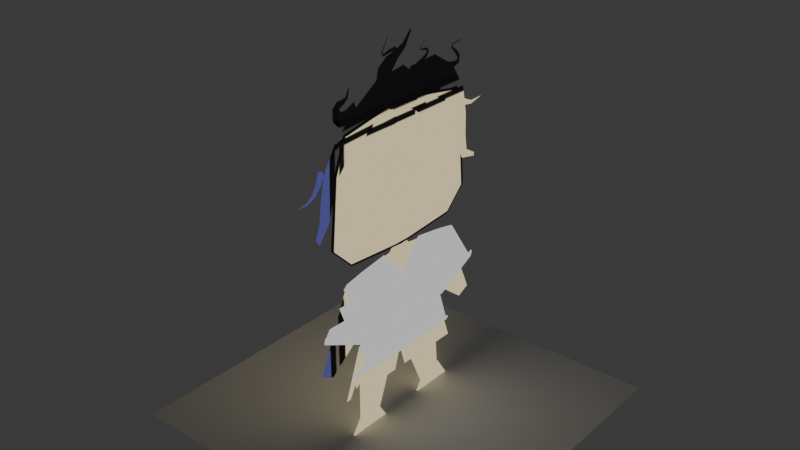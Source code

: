 # Source: 017_KuharuTestModelling_TextureAtlasUV.blend  (saved by Blender 5.0.118; exported with 4.5.12 LTS)
import bpy
from mathutils import Matrix  # noqa: F401  (used for matrix-valued properties, if any)

bpy.ops.wm.read_factory_settings(use_empty=True)
scene = bpy.context.scene
scene.name = 'Scene'

# ---- collections
col_mesh = bpy.data.collections.new('mesh'); scene.collection.children.link(col_mesh)
col_lights = bpy.data.collections.new('lights'); scene.collection.children.link(col_lights)
col_misc = bpy.data.collections.new('misc'); scene.collection.children.link(col_misc)

# ---- images (referenced by path relative to the original .blend; pixels are not part of the script)
import os
ASSET_DIR = os.environ.get("B2B_ASSET_DIR", "")  # directory of the original .blend (textures are referenced by path, not embedded)
HERE = os.path.dirname(os.path.abspath(__file__))  # packed textures are extracted next to this script under _unpacked/

def load_image(name, relpath, width, height, colorspace="sRGB"):
    """Load a texture the original file referenced (path relative to the .blend, or extracted next to this script)."""
    p = next((c for c in (os.path.join(HERE, relpath), os.path.join(ASSET_DIR, relpath)) if relpath and os.path.exists(c)), "")
    if p:
        img = bpy.data.images.load(p, check_existing=True)
        img.name = name
    else:  # same state as the original file: an image datablock whose file is absent (Cycles renders it pink)
        img = bpy.data.images.new(name, width, height)
        img.source = "FILE"
        img.filepath = "//" + (relpath or name)
    img.colorspace_settings.name = colorspace
    return img
img_kuharutextureatlas_png = load_image('KuharuTextureAtlas.png', '_unpacked/KuharuTextureAtlas.709ec79f.png', 1024, 1024, 'sRGB')

# ---- materials (node trees are filled in below, after node groups)
mat_material = bpy.data.materials.new('Material')

# ---- material node trees
mat_material.use_nodes = True; mat_material.node_tree.nodes.clear()
_N = mat_material.node_tree.nodes; _L = mat_material.node_tree.links
n0 = _N.new('ShaderNodeOutputMaterial'); n0.name = 'Material Output'; n0.location = (200, 100)
n1 = _N.new('ShaderNodeEmission'); n1.name = 'Emission'; n1.location = (-220, -80)
n2 = _N.new('ShaderNodeTexImage'); n2.name = 'Image Texture'; n2.location = (-620, 80)
n2.image = img_kuharutextureatlas_png
n3 = _N.new('ShaderNodeMixShader'); n3.name = 'Mix Shader'; n3.location = (0, 100)
n4 = _N.new('ShaderNodeBsdfTransparent'); n4.name = 'Transparent BSDF'; n4.location = (-220, 0)
_L.new(n3.outputs[0], n0.inputs[0])
_L.new(n2.outputs[0], n1.inputs[0])
_L.new(n1.outputs[0], n3.inputs[2])
_L.new(n2.outputs[1], n3.inputs[0])
_L.new(n4.outputs[0], n3.inputs[1])
n0.is_active_output = True

# ---- world
world_world = bpy.data.worlds.new('World'); scene.world = world_world
world_world.use_nodes = True; world_world.node_tree.nodes.clear()
_N = world_world.node_tree.nodes; _L = world_world.node_tree.links
n0 = _N.new('ShaderNodeOutputWorld'); n0.name = 'World Output'; n0.location = (300, 300)
n1 = _N.new('ShaderNodeBackground'); n1.name = 'Background'; n1.location = (10, 300)
n1.inputs[0].default_value = (0.05088, 0.05088, 0.05088, 1.0)
_L.new(n1.outputs[0], n0.inputs[0])
n0.is_active_output = True
world_world.color = (0.05088, 0.05088, 0.05088)
world_world.sun_shadow_jitter_overblur = 0.0

# ---- meshes
me_plane_001 = bpy.data.meshes.new('Plane.001')
me_plane_001.from_pydata([(0.01115, -0.428, 1.797), (0.01115, -0.3964, 1.068), (0.01115, 0.0, 1.871), (0.01115, 0.0, 1.038), (0.01115, -0.538, 1.206), (0.01115, -0.5031, 1.597), (0.01115, 0.0, 1.597), (0.01115, 0.0, 1.206), (0.01115, 0.428, 1.797), (0.01115, 0.3964, 1.068), (0.01115, 0.538, 1.206), (0.01115, 0.5031, 1.597)], [], [(4, 7, 6, 5), (4, 1, 3, 7), (0, 5, 6, 2), (10, 11, 6, 7), (10, 7, 3, 9), (8, 2, 6, 11)])
_uv = me_plane_001.uv_layers.new(name='UVMap')
_uv.uv.foreach_set('vector', [0.3669, 0.3795, 0.5332, 0.3795, 0.5332, 0.5386, 0.3669, 0.5386, 0.3669, 0.3795, 0.3669, 0.3014, 0.5332, 0.3014, 0.5332, 0.3795, 0.3669, 0.6342, 0.3669, 0.5386, 0.5332, 0.5386, 0.5332, 0.6342, 0.6996, 0.3795, 0.6996, 0.5386, 0.5332, 0.5386, 0.5332, 0.3795, 0.6996, 0.3795, 0.5332, 0.3795, 0.5332, 0.3014, 0.6996, 0.3014, 0.6996, 0.6342, 0.5332, 0.6342, 0.5332, 0.5386, 0.6996, 0.5386])
me_plane_001.materials.append(mat_material)
me_plane_001.use_mirror_y = True
me_plane_001.update()
me_plane_002 = bpy.data.meshes.new('Plane.002')
me_plane_002.from_pydata([(0.01751, -0.1443, 0.3013), (0.01751, -0.1771, -0.3457), (0.01751, 0.0, 0.1443), (0.01751, 0.0, -0.3457), (0.01751, -0.4379, 0.2522), (0.02268, -0.6216, -0.0169), (0.02269, -0.3441, -0.1531), (0.01751, -0.326, -0.1128), (0.01751, -0.3993, -0.337), (0.01751, -0.1443, -0.08362), (0.01751, 0.0, -0.08362), (0.01751, -0.3256, 0.2753), (0.01751, -0.5924, 0.02046), (0.01751, 0.1443, 0.3013), (0.01751, 0.1771, -0.3457), (0.01751, 0.4379, 0.2522), (0.02268, 0.6216, -0.0169), (0.02269, 0.3441, -0.1531), (0.01751, 0.326, -0.1128), (0.01751, 0.3993, -0.337), (0.01751, 0.1443, -0.08362), (0.01751, 0.3256, 0.2753), (0.01751, 0.5924, 0.02046), (0.01751, -0.3568, -0.207), (0.01751, -0.3039, -0.1916), (0.01751, -0.3239, -0.237), (0.01751, -0.2748, -0.2561), (0.01751, -0.3339, -0.2807), (0.01751, -0.3257, -0.3088), (0.01751, -0.4603, 0.2312), (0.01751, -0.5724, 0.04968), (0.01751, -0.4611, 0.04643), (0.01751, -0.4965, 0.1364), (0.01751, -0.4093, 0.1364), (0.0295, -0.6199, 0.0208), (0.0295, -0.3123, -0.1303), (0.0295, 0.6199, 0.0208), (0.0295, 0.3123, -0.1303), (0.01751, -0.1796, -0.3611), (0.01751, 0.0, -0.3611), (0.01751, -0.405, -0.3524), (0.01751, 0.1796, -0.3611), (0.01751, 0.405, -0.3524), (0.02619, -0.1809, -0.339), (0.02619, 0.0, -0.339), (0.02619, -0.408, -0.3301), (0.02619, 0.1809, -0.339), (0.02619, 0.408, -0.3301)], [], [(9, 1, 3, 10), (0, 9, 10, 2), (9, 24, 25, 26), (0, 11, 7, 9), (5, 6, 7, 12), (20, 10, 3, 14), (13, 2, 10, 20), (14, 19, 18, 20), (13, 20, 18, 21), (16, 22, 18, 17), (21, 18, 22, 15), (1, 9, 26), (7, 11, 33), (12, 7, 31, 30), (7, 23, 24, 9), (28, 8, 1), (26, 27, 28, 1), (31, 7, 33, 32), (4, 29, 33, 11), (16, 36, 37, 17), (6, 35, 34, 5), (1, 8, 40, 38), (14, 3, 39, 41), (19, 14, 41, 42), (3, 1, 38, 39), (41, 46, 44, 39), (39, 44, 43, 38), (42, 47, 46, 41), (38, 43, 45, 40)])
_uv = me_plane_002.uv_layers.new(name='UVMap')
_uv.uv.foreach_set('vector', [0.1694, 0.7113, 0.1638, 0.6664, 0.1941, 0.6664, 0.1941, 0.7113, 0.1694, 0.7773, 0.1694, 0.7113, 0.1941, 0.7113, 0.1941, 0.7504, 0.1694, 0.7113, 0.142, 0.6928, 0.1386, 0.685, 0.147, 0.6818, 0.1694, 0.7773, 0.1383, 0.7729, 0.1382, 0.7063, 0.1694, 0.7113, 0.08755, 0.7228, 0.1351, 0.6994, 0.1382, 0.7063, 0.09256, 0.7292, 0.2189, 0.7113, 0.1941, 0.7113, 0.1941, 0.6664, 0.2245, 0.6664, 0.2189, 0.7773, 0.1941, 0.7504, 0.1941, 0.7113, 0.2189, 0.7113, 0.2245, 0.6664, 0.2626, 0.6679, 0.25, 0.7063, 0.2189, 0.7113, 0.2189, 0.7773, 0.2189, 0.7113, 0.25, 0.7063, 0.25, 0.7729, 0.3007, 0.7228, 0.2957, 0.7292, 0.25, 0.7063, 0.2532, 0.6994, 0.25, 0.7729, 0.25, 0.7063, 0.2957, 0.7292, 0.2692, 0.7689, 0.1638, 0.6664, 0.1694, 0.7113, 0.147, 0.6818, 0.1382, 0.7063, 0.1383, 0.7729, 0.124, 0.7491, 0.09256, 0.7292, 0.1382, 0.7063, 0.1151, 0.7336, 0.09598, 0.7342, 0.1382, 0.7063, 0.133, 0.6902, 0.142, 0.6928, 0.1694, 0.7113, 0.1383, 0.6727, 0.1257, 0.6679, 0.1638, 0.6664, 0.147, 0.6818, 0.1369, 0.6776, 0.1383, 0.6727, 0.1638, 0.6664, 0.1151, 0.7336, 0.1382, 0.7063, 0.124, 0.7491, 0.109, 0.7491, 0.1191, 0.7689, 0.1152, 0.7653, 0.124, 0.7491, 0.1383, 0.7729, 0.3007, 0.7228, 0.3004, 0.7292, 0.2477, 0.7033, 0.2532, 0.6994, 0.1351, 0.6994, 0.1406, 0.7033, 0.08784, 0.7292, 0.08755, 0.7228, 0.1638, 0.6664, 0.1257, 0.6679, 0.1247, 0.6653, 0.1633, 0.6637, 0.2245, 0.6664, 0.1941, 0.6664, 0.1941, 0.6637, 0.2249, 0.6637, 0.2626, 0.6679, 0.2245, 0.6664, 0.2249, 0.6637, 0.2636, 0.6653, 0.1941, 0.6664, 0.1638, 0.6664, 0.1633, 0.6637, 0.1941, 0.6637, 0.2249, 0.6637, 0.2252, 0.6675, 0.1941, 0.6675, 0.1941, 0.6637, 0.1941, 0.6637, 0.1941, 0.6675, 0.1631, 0.6675, 0.1633, 0.6637, 0.2636, 0.6653, 0.2641, 0.6691, 0.2252, 0.6675, 0.2249, 0.6637, 0.1633, 0.6637, 0.1631, 0.6675, 0.1242, 0.6691, 0.1247, 0.6653])
me_plane_002.materials.append(mat_material)
me_plane_002.use_mirror_y = True
me_plane_002.update()
me_plane_003 = bpy.data.meshes.new('Plane.003')
me_plane_003.from_pydata([(0.8972, -1.694, -4.768e-07), (2.404, -2.234, -2.794e-07), (0.8972, 1.694, -2.608e-07), (2.404, 2.234, 0.0), (0.8972, 0.0, -3.688e-07), (2.404, -0.2106, -1.527e-07), (1.712, -1.983, -3.651e-07), (1.712, 1.983, -1.192e-07), (1.712, 0.0, -2.421e-07), (2.404, 0.2106, -1.192e-07), (2.404, -2.086, -2.719e-07), (2.404, -1.332, -2.198e-07), (2.016, -1.891, -3.129e-07), (2.183, -1.834, -2.831e-07), (2.004, -1.628, -2.98e-07), (2.187, -1.538, -2.682e-07), (2.029, -1.405, -2.868e-07)], [], [(8, 9, 3, 7), (6, 14, 16), (0, 6, 8, 4), (4, 8, 7, 2), (1, 10, 12), (6, 1, 12), (12, 13, 14), (5, 8, 16), (8, 6, 16), (16, 11, 5), (14, 15, 16), (6, 12, 14)])
_uv = me_plane_003.uv_layers.new(name='UVMap')
_uv.uv.foreach_set('vector', [0.448, 0.3937, 0.4552, 0.3699, 0.5246, 0.3699, 0.516, 0.3937, 0.38, 0.3937, 0.3922, 0.3836, 0.3998, 0.3828, 0.3899, 0.4216, 0.38, 0.3937, 0.448, 0.3937, 0.448, 0.4216, 0.448, 0.4216, 0.448, 0.3937, 0.516, 0.3937, 0.5061, 0.4216, 0.3714, 0.3699, 0.3764, 0.3699, 0.3831, 0.3832, 0.38, 0.3937, 0.3714, 0.3699, 0.3831, 0.3832, 0.3831, 0.3832, 0.3851, 0.3775, 0.3922, 0.3836, 0.4408, 0.3699, 0.448, 0.3937, 0.3998, 0.3828, 0.448, 0.3937, 0.38, 0.3937, 0.3998, 0.3828, 0.3998, 0.3828, 0.4023, 0.3699, 0.4408, 0.3699, 0.3922, 0.3836, 0.3952, 0.3774, 0.3998, 0.3828, 0.38, 0.3937, 0.3831, 0.3832, 0.3922, 0.3836])
me_plane_003.materials.append(mat_material)
me_plane_003.update()
me_plane_006 = bpy.data.meshes.new('Plane.006')
me_plane_006.from_pydata([(2.887e-08, -0.4163, 0.9652), (3.912e-08, -0.2016, 0.7251), (1.863e-09, -0.6235, 0.497), (0.0, -0.5463, 0.459), (3.912e-08, -0.3, 0.9813), (1.211e-08, -0.07854, 1.007), (0.0, -0.3259, 0.4397), (0.0, -0.08532, 0.4397), (0.0, 0.0, 0.4397), (1.863e-09, 0.0, 1.007), (0.0, 0.08532, 0.4397), (0.0, 0.3259, 0.4397), (1.211e-08, 0.07854, 1.007), (3.912e-08, 0.3, 0.9813), (1.211e-08, 0.04674, 1.042), (3.725e-09, 0.0, 1.042), (1.211e-08, 0.04674, 1.068), (2.794e-09, 0.0, 1.068), (1.211e-08, -0.04674, 1.068), (1.211e-08, -0.04674, 1.042), (-0.01041, -0.3211, 0.5197), (-0.01041, -0.01482, 0.4576), (0.005886, -0.3406, -0.0001112), (0.005886, -0.2096, -0.0001112), (-0.01041, 0.3211, 0.5197), (-0.01041, 0.01482, 0.4576), (0.005886, 0.3406, -0.0001112), (0.005886, 0.2096, -0.0001112), (2.887e-08, 0.4163, 0.9652), (3.912e-08, 0.2016, 0.7251), (1.863e-09, 0.6235, 0.497), (0.0, 0.5463, 0.459)], [], [(0, 2, 3, 1), (4, 6, 7, 5), (5, 7, 8, 9), (12, 9, 8, 10), (13, 12, 10, 11), (12, 14, 15, 9), (14, 16, 17, 15), (19, 15, 17, 18), (5, 9, 15, 19), (20, 22, 23, 21), (24, 25, 27, 26), (28, 29, 31, 30)])
_uv = me_plane_006.uv_layers.new(name='UVMap')
_uv.uv.foreach_set('vector', [0.3766, 0.4938, 0.341, 0.4135, 0.3543, 0.407, 0.4134, 0.4527, 0.3965, 0.4966, 0.3921, 0.4037, 0.4333, 0.4037, 0.4345, 0.501, 0.4345, 0.501, 0.4333, 0.4037, 0.448, 0.4037, 0.448, 0.501, 0.4614, 0.501, 0.448, 0.501, 0.448, 0.4037, 0.4626, 0.4037, 0.4994, 0.4966, 0.4614, 0.501, 0.4626, 0.4037, 0.5039, 0.4037, 0.4614, 0.501, 0.456, 0.507, 0.448, 0.507, 0.448, 0.501, 0.456, 0.507, 0.456, 0.5115, 0.448, 0.5115, 0.448, 0.507, 0.44, 0.507, 0.448, 0.507, 0.448, 0.5115, 0.44, 0.5115, 0.4345, 0.501, 0.448, 0.501, 0.448, 0.507, 0.44, 0.507, 0.3929, 0.4174, 0.3896, 0.3283, 0.412, 0.3283, 0.4454, 0.4068, 0.503, 0.4174, 0.4505, 0.4068, 0.4839, 0.3283, 0.5064, 0.3283, 0.5194, 0.4938, 0.4825, 0.4527, 0.5417, 0.407, 0.5549, 0.4135])
me_plane_006.materials.append(mat_material)
me_plane_006.use_mirror_y = True
me_plane_006.update()
me_plane_007 = bpy.data.meshes.new('Plane.007')
me_plane_007.from_pydata([(0.01483, -0.4073, 0.0001227), (0.01483, -0.1429, 0.0001228), (0.01483, -0.3343, 0.112), (0.01483, -0.2159, 0.112), (0.01483, 0.4073, 0.0001227), (0.01483, 0.1429, 0.0001228), (0.01483, 0.3343, 0.112), (0.01483, 0.2159, 0.112)], [], [(3, 2, 0, 1), (7, 5, 4, 6)])
_uv = me_plane_007.uv_layers.new(name='UVMap')
_uv.uv.foreach_set('vector', [0.4109, 0.3475, 0.3907, 0.3475, 0.3781, 0.3283, 0.4235, 0.3283, 0.485, 0.3475, 0.4725, 0.3283, 0.5178, 0.3283, 0.5053, 0.3475])
me_plane_007.materials.append(mat_material)
me_plane_007.use_mirror_y = True
me_plane_007.update()
me_plane_008 = bpy.data.meshes.new('Plane.008')
me_plane_008.from_pydata([(0.02652, -0.3219, 1.611), (0.02652, -0.2296, 1.611), (0.02652, -0.3219, 1.421), (0.02652, -0.3219, 1.232), (0.02652, -0.2296, 1.421), (0.02652, -0.1373, 1.421), (0.02652, -0.2296, 1.232), (0.02652, -0.1373, 1.232), (0.02652, -0.1373, 1.611), (0.02652, 0.3219, 1.611), (0.02652, 0.2296, 1.611), (0.02652, 0.3219, 1.421), (0.02652, 0.3219, 1.232), (0.02652, 0.2296, 1.421), (0.02652, 0.1373, 1.421), (0.02652, 0.2296, 1.232), (0.02652, 0.1373, 1.232), (0.02652, 0.1373, 1.611)], [], [(0, 2, 4, 1), (2, 3, 6, 4), (1, 4, 5, 8), (4, 6, 7, 5), (9, 10, 13, 11), (11, 13, 15, 12), (10, 17, 14, 13), (13, 14, 16, 15)])
_uv = me_plane_008.uv_layers.new(name='UVMap')
_uv.uv.foreach_set('vector', [0.3928, 0.6045, 0.3928, 0.5721, 0.4086, 0.5721, 0.4086, 0.6045, 0.3928, 0.5721, 0.3928, 0.5396, 0.4086, 0.5396, 0.4086, 0.5721, 0.4086, 0.6045, 0.4086, 0.5721, 0.4244, 0.5721, 0.4244, 0.6045, 0.4086, 0.5721, 0.4086, 0.5396, 0.4244, 0.5396, 0.4244, 0.5721, 0.5032, 0.6045, 0.4873, 0.6045, 0.4873, 0.5721, 0.5032, 0.5721, 0.5032, 0.5721, 0.4873, 0.5721, 0.4873, 0.5396, 0.5032, 0.5396, 0.4873, 0.6045, 0.4715, 0.6045, 0.4715, 0.5721, 0.4873, 0.5721, 0.4873, 0.5721, 0.4715, 0.5721, 0.4715, 0.5396, 0.4873, 0.5396])
me_plane_008.materials.append(mat_material)
me_plane_008.update()
me_plane_013 = bpy.data.meshes.new('Plane.013')
me_plane_013.from_pydata([(-1.0, -1.0, 0.0), (1.0, -1.0, 0.0), (-1.0, 1.0, 0.0), (1.0, 1.0, 0.0)], [], [(0, 1, 3, 2)])
_uv = me_plane_013.uv_layers.new(name='UVMap')
_uv.uv.foreach_set('vector', [0.0, 0.0, 1.0, 0.0, 1.0, 1.0, 0.0, 1.0])
me_plane_013.update()
me_plane_014 = bpy.data.meshes.new('Plane.014')
me_plane_014.from_pydata([(0.0241, -0.101, -0.0009348), (0.0241, 0.06971, -0.4711), (0.0241, 0.101, -0.0007893), (0.0241, 0.1154, -0.452), (-0.009914, -0.08075, 0.09573), (-0.009914, 0.08744, 0.08312), (0.0241, -0.06443, -0.168), (0.0241, -0.006916, -0.3256), (0.0241, 0.08995, -0.2994), (0.0241, 0.08539, -0.1481), (0.02946, -0.2729, -0.09227), (0.01842, -0.2729, -0.5062), (0.02941, -0.05856, -0.1075), (0.01842, -0.2427, -0.513), (0.0219, 0.2826, 0.0135), (0.0219, 0.4278, -0.3614), (0.0219, 0.07244, -0.06991), (0.0219, 0.3954, -0.3661), (-0.002317, -0.2181, -0.02711), (-0.002317, -0.07302, -0.0375), (0.02394, -0.3315, -0.2804), (0.02392, -0.2093, -0.2914), (0.006907, 0.1719, 0.08146), (0.006907, 0.06384, 0.03856), (0.0219, 0.3875, -0.1227), (0.0219, 0.2525, -0.1784), (-0.01244, -0.08647, -0.1617), (-0.01244, 0.2262, 0.02735), (-0.01179, -0.07717, -0.1389), (-0.00551, 0.001159, 0.1635), (-0.00665, -0.1368, -0.1292), (0.007062, -0.2166, 0.1174), (0.003209, -0.2655, -0.1718), (0.01748, -0.3803, -0.0005356), (0.01178, -0.3951, -0.2429), (0.0242, -0.5114, -0.143), (0.01477, -0.4568, -0.3232), (0.02612, -0.5772, -0.2802), (0.01561, -0.4859, -0.4338), (0.02474, -0.5875, -0.421), (0.01533, -0.5108, -0.5554), (0.02228, -0.5853, -0.5357), (0.01558, -0.5688, -0.6504), (0.02039, -0.6047, -0.6132), (0.007845, -0.09386, -0.01867), (0.007845, 0.1861, -0.1087), (0.007845, 0.04593, 0.1531), (0.007845, 0.1959, -0.05885), (0.007845, 0.2348, 0.1877), (0.007845, 0.2232, -0.03722), (0.007845, 0.3983, 0.1113), (0.007845, 0.2941, -0.04845), (0.007845, 0.5134, -0.02999), (0.007845, 0.3835, -0.1168), (0.007845, 0.5601, -0.1785), (0.007845, 0.4442, -0.219), (0.007845, 0.5785, -0.3099), (0.007845, 0.4955, -0.3423), (0.007845, 0.602, -0.3968), (0.007845, 0.568, -0.4407), (0.007845, 0.676, -0.4295), (0.007845, 0.6805, -0.451), (0.0047, 0.03255, 0.1102), (0.003183, 0.07042, -0.06566), (0.01136, -0.0465, 0.09718), (0.01511, -0.0744, -0.05915), (0.01527, -0.1015, 0.1077), (0.02246, -0.1827, -0.003374), (0.01695, -0.1309, 0.1243), (0.02498, -0.241, 0.08639), (0.01758, -0.1414, 0.1416), (0.02185, -0.2275, 0.1829), (0.01468, -0.123, 0.1659), (0.01442, -0.1631, 0.2294), (0.007151, -0.06621, 0.202), (0.006573, -0.09194, 0.2501), (0.0008365, -0.002793, 0.2547), (0.001179, -0.02726, 0.2783), (0.001303, 0.03315, 0.3367), (0.001392, 0.02011, 0.3399), (-0.01721, -0.3438, 0.02726), (-0.01721, -0.29, -0.0603), (-0.01721, -0.3921, -0.0006658), (-0.01721, -0.3726, -0.08926), (-0.01721, -0.4213, -0.008219), (-0.01721, -0.4428, -0.08387), (-0.01721, -0.4351, -0.007257), (-0.01721, -0.4898, -0.04523), (-0.01721, -0.4434, 0.002076), (-0.01721, -0.4967, 0.01387), (-0.01721, -0.4414, 0.01175), (-0.01721, -0.4661, 0.04673), (-0.01721, -0.4173, 0.02491), (-0.01721, -0.4306, 0.05304), (-0.01721, -0.3888, 0.05089), (-0.01721, -0.4048, 0.06177), (-0.01721, -0.3845, 0.1008), (-0.01721, -0.3922, 0.1001), (-0.01721, -0.1546, 0.1187), (-0.01721, -0.1268, 0.08521), (-0.01721, -0.0991, 0.1669), (-0.01721, -0.07059, 0.1411), (-0.01721, -0.06571, 0.2062), (-0.01721, -0.03559, 0.192), (-0.01721, -0.05592, 0.2281), (-0.01721, -0.02928, 0.2374), (-0.01721, -0.0678, 0.2392), (-0.01721, -0.06248, 0.2617), (-0.01721, -0.1034, 0.2334), (-0.01721, -0.1084, 0.2509), (-0.01721, -0.1466, 0.2206), (-0.01721, -0.1441, 0.2335), (-0.01721, -0.1636, 0.2393), (-0.01721, -0.1556, 0.2409), (-0.01721, -0.1263, 0.3173), (-0.01721, -0.1234, 0.3157), (-0.01721, 0.3188, 0.1391), (-0.01721, 0.3074, 0.09707), (-0.01721, 0.3901, 0.1214), (-0.01721, 0.3855, 0.08327), (-0.01721, 0.4415, 0.1168), (-0.01721, 0.4472, 0.08395), (-0.01721, 0.465, 0.1214), (-0.01721, 0.488, 0.1049), (-0.01721, 0.4672, 0.1374), (-0.01721, 0.4887, 0.146), (-0.01721, 0.4421, 0.1632), (-0.01721, 0.4534, 0.1774), (-0.01721, 0.4067, 0.1911), (-0.01721, 0.4187, 0.1966), (-0.01721, 0.4122, 0.2159), (-0.01721, 0.4182, 0.2102), (-0.01721, 0.4975, 0.2302), (-0.01721, 0.4978, 0.227), (-0.01721, 0.1226, 0.1561), (-0.01721, 0.1323, 0.1318), (-0.01721, 0.1633, 0.1735), (-0.01721, 0.1749, 0.1534), (-0.01721, 0.1897, 0.1899), (-0.01721, 0.2043, 0.1761), (-0.01721, 0.1993, 0.2006), (-0.01721, 0.2163, 0.201), (-0.01721, 0.1946, 0.2091), (-0.01721, 0.2018, 0.221), (-0.01721, 0.1731, 0.2124), (-0.01721, 0.1735, 0.2233), (-0.01721, 0.146, 0.213), (-0.01721, 0.1498, 0.2199), (-0.01721, 0.1397, 0.2269), (-0.01721, 0.1446, 0.2263), (-0.01721, 0.1755, 0.2647), (-0.01721, 0.1768, 0.2632), (-0.01721, 0.7209, -0.118), (-0.01721, 0.72, -0.116), (-0.01721, 0.6369, -0.1485), (-0.01721, 0.6362, -0.1283), (-0.01721, 0.5573, -0.1434), (-0.01721, 0.5715, -0.1079), (-0.01721, 0.4794, -0.1027), (-0.01721, 0.5158, -0.05983), (-0.01721, 0.4008, -0.03147), (-0.01721, 0.4584, 0.01548), (-0.01721, -0.6969, -0.4393), (-0.01721, -0.6969, -0.4409), (-0.01721, -0.6401, -0.4222), (-0.01721, -0.6345, -0.4352), (-0.01721, -0.6052, -0.3899), (-0.01721, -0.5856, -0.4082), (-0.01721, -0.5842, -0.3429), (-0.01721, -0.5483, -0.3592), (-0.01721, -0.5703, -0.278), (-0.01721, -0.5197, -0.2906)], [], [(7, 1, 3, 8), (0, 2, 5, 4), (0, 6, 9, 2), (6, 7, 8, 9), (20, 11, 13, 21), (24, 25, 17, 15), (10, 12, 19, 18), (10, 20, 21, 12), (16, 14, 22, 23), (14, 16, 25, 24), (27, 29, 28, 26), (29, 31, 30, 28), (31, 33, 32, 30), (33, 35, 34, 32), (35, 37, 36, 34), (37, 39, 38, 36), (39, 41, 40, 38), (41, 43, 42, 40), (45, 47, 46, 44), (47, 49, 48, 46), (49, 51, 50, 48), (51, 53, 52, 50), (53, 55, 54, 52), (55, 57, 56, 54), (57, 59, 58, 56), (59, 61, 60, 58), (63, 65, 64, 62), (65, 67, 66, 64), (67, 69, 68, 66), (69, 71, 70, 68), (71, 73, 72, 70), (73, 75, 74, 72), (75, 77, 76, 74), (77, 79, 78, 76), (81, 83, 82, 80), (83, 85, 84, 82), (85, 87, 86, 84), (87, 89, 88, 86), (89, 91, 90, 88), (91, 93, 92, 90), (93, 95, 94, 92), (95, 97, 96, 94), (99, 101, 100, 98), (101, 103, 102, 100), (103, 105, 104, 102), (105, 107, 106, 104), (107, 109, 108, 106), (109, 111, 110, 108), (111, 113, 112, 110), (113, 115, 114, 112), (117, 119, 118, 116), (119, 121, 120, 118), (121, 123, 122, 120), (123, 125, 124, 122), (125, 127, 126, 124), (127, 129, 128, 126), (129, 131, 130, 128), (131, 133, 132, 130), (135, 137, 136, 134), (137, 139, 138, 136), (139, 141, 140, 138), (141, 143, 142, 140), (143, 145, 144, 142), (145, 147, 146, 144), (147, 149, 148, 146), (149, 151, 150, 148), (153, 155, 154, 152), (155, 157, 156, 154), (157, 159, 158, 156), (159, 161, 160, 158), (163, 165, 164, 162), (165, 167, 166, 164), (167, 169, 168, 166), (169, 171, 170, 168)])
me_plane_014.polygons.foreach_set('use_smooth', [0, 0, 0, 0, 0, 0, 0, 0, 0, 0, 1, 1, 1, 1, 1, 1, 1, 1, 1, 1, 1, 1, 1, 1, 1, 1, 1, 1, 1, 1, 1, 1, 1, 1, 1, 1, 1, 1, 1, 1, 1, 1, 1, 1, 1, 1, 1, 1, 1, 1, 1, 1, 1, 1, 1, 1, 1, 1, 1, 1, 1, 1, 1, 1, 1, 1, 1, 1, 1, 1, 1, 1, 1, 1])
_uv = me_plane_014.uv_layers.new(name='UVMap')
_uv.uv.foreach_set('vector', [0.4403, 0.5938, 0.4505, 0.5675, 0.4586, 0.5698, 0.4573, 0.5963, 0.4308, 0.651, 0.4652, 0.647, 0.4645, 0.6615, 0.4361, 0.667, 0.4308, 0.651, 0.4337, 0.6218, 0.4596, 0.6222, 0.4652, 0.647, 0.4337, 0.6218, 0.4403, 0.5938, 0.4573, 0.5963, 0.4596, 0.6222, 0.3859, 0.6079, 0.3914, 0.5683, 0.3964, 0.5666, 0.4065, 0.6036, 0.5115, 0.6205, 0.4874, 0.6137, 0.508, 0.5789, 0.5136, 0.579, 0.3997, 0.6388, 0.4359, 0.632, 0.4348, 0.6442, 0.4103, 0.6488, 0.3997, 0.6388, 0.3859, 0.6079, 0.4065, 0.6036, 0.4359, 0.632, 0.4589, 0.6358, 0.4964, 0.6458, 0.4789, 0.6596, 0.4596, 0.6544, 0.4964, 0.6458, 0.4589, 0.6358, 0.4874, 0.6137, 0.5115, 0.6205, 0.487, 0.6493, 0.4514, 0.6769, 0.4321, 0.627, 0.43, 0.6233, 0.4514, 0.6769, 0.4134, 0.6734, 0.4221, 0.6298, 0.4321, 0.627, 0.4134, 0.6734, 0.3832, 0.6566, 0.3993, 0.6251, 0.4221, 0.6298, 0.3832, 0.6566, 0.358, 0.6349, 0.3758, 0.6156, 0.3993, 0.6251, 0.358, 0.6349, 0.3441, 0.6129, 0.3637, 0.6031, 0.3758, 0.6156, 0.3441, 0.6129, 0.3395, 0.5891, 0.3566, 0.5849, 0.3637, 0.6031, 0.3395, 0.5891, 0.3376, 0.5695, 0.3499, 0.5647, 0.3566, 0.5849, 0.3376, 0.5695, 0.3328, 0.5567, 0.3381, 0.5496, 0.3499, 0.5647, 0.4775, 0.6269, 0.4802, 0.6352, 0.4588, 0.6743, 0.4316, 0.6478, 0.4802, 0.6352, 0.4852, 0.6383, 0.4917, 0.6764, 0.4588, 0.6743, 0.4852, 0.6383, 0.4971, 0.635, 0.518, 0.6601, 0.4917, 0.6764, 0.4971, 0.635, 0.511, 0.6216, 0.5348, 0.6338, 0.518, 0.6601, 0.511, 0.6216, 0.5193, 0.603, 0.5398, 0.6076, 0.5348, 0.6338, 0.5193, 0.603, 0.5256, 0.5809, 0.5403, 0.5848, 0.5398, 0.6076, 0.5256, 0.5809, 0.5359, 0.5627, 0.5426, 0.5695, 0.5403, 0.5848, 0.5359, 0.5627, 0.5549, 0.5587, 0.5546, 0.5625, 0.5426, 0.5695, 0.4587, 0.6365, 0.4341, 0.6405, 0.442, 0.6666, 0.4557, 0.6672, 0.4341, 0.6405, 0.4168, 0.6522, 0.4328, 0.6695, 0.442, 0.6666, 0.4168, 0.6522, 0.4087, 0.6686, 0.4282, 0.6729, 0.4328, 0.6695, 0.4087, 0.6686, 0.4129, 0.6848, 0.4267, 0.676, 0.4282, 0.6729, 0.4129, 0.6848, 0.4248, 0.6914, 0.4303, 0.6798, 0.4267, 0.676, 0.4248, 0.6914, 0.4373, 0.6935, 0.4407, 0.6848, 0.4303, 0.6798, 0.4373, 0.6935, 0.4489, 0.697, 0.4526, 0.6925, 0.4407, 0.6848, 0.4489, 0.697, 0.4582, 0.7066, 0.4603, 0.7058, 0.4526, 0.6925, 0.3974, 0.6446, 0.3827, 0.6413, 0.3812, 0.6568, 0.39, 0.6606, 0.3827, 0.6413, 0.3709, 0.6436, 0.3761, 0.6561, 0.3812, 0.6568, 0.3709, 0.6436, 0.3636, 0.6511, 0.3737, 0.6565, 0.3761, 0.6561, 0.3636, 0.6511, 0.3636, 0.6613, 0.3725, 0.6583, 0.3737, 0.6565, 0.3636, 0.6613, 0.3695, 0.6663, 0.373, 0.6599, 0.3725, 0.6583, 0.3695, 0.6663, 0.3757, 0.6667, 0.3774, 0.6616, 0.373, 0.6599, 0.3757, 0.6667, 0.3802, 0.6677, 0.3828, 0.6655, 0.3774, 0.6616, 0.3802, 0.6677, 0.3832, 0.674, 0.3845, 0.6739, 0.3828, 0.6655, 0.4281, 0.6661, 0.4388, 0.6745, 0.4344, 0.6795, 0.424, 0.6724, 0.4388, 0.6745, 0.4457, 0.6825, 0.4409, 0.6855, 0.4344, 0.6795, 0.4457, 0.6825, 0.4477, 0.6901, 0.443, 0.6891, 0.4409, 0.6855, 0.4477, 0.6901, 0.4425, 0.6949, 0.4412, 0.6912, 0.443, 0.6891, 0.4425, 0.6949, 0.4345, 0.694, 0.435, 0.6909, 0.4412, 0.6912, 0.4345, 0.694, 0.4281, 0.6917, 0.4274, 0.6896, 0.435, 0.6909, 0.4281, 0.6917, 0.4263, 0.6932, 0.4249, 0.6931, 0.4274, 0.6896, 0.4263, 0.6932, 0.4332, 0.7053, 0.4328, 0.7057, 0.4249, 0.6931, 0.5023, 0.6595, 0.5153, 0.6556, 0.5168, 0.662, 0.505, 0.6664, 0.5153, 0.6556, 0.5258, 0.6545, 0.5255, 0.6602, 0.5168, 0.662, 0.5258, 0.6545, 0.5332, 0.6573, 0.5296, 0.6605, 0.5255, 0.6602, 0.5332, 0.6573, 0.5341, 0.6642, 0.5303, 0.6632, 0.5296, 0.6605, 0.5341, 0.6642, 0.5287, 0.6703, 0.5265, 0.6681, 0.5303, 0.6632, 0.5287, 0.6703, 0.5232, 0.6742, 0.521, 0.6736, 0.5265, 0.6681, 0.5232, 0.6742, 0.5234, 0.6766, 0.5225, 0.6777, 0.521, 0.6736, 0.5234, 0.6766, 0.5373, 0.6779, 0.5373, 0.6784, 0.5225, 0.6777, 0.4731, 0.6689, 0.4808, 0.6718, 0.4792, 0.6754, 0.472, 0.6733, 0.4808, 0.6718, 0.4863, 0.675, 0.4841, 0.6777, 0.4792, 0.6754, 0.4863, 0.675, 0.4888, 0.679, 0.4859, 0.6793, 0.4841, 0.6777, 0.4888, 0.679, 0.4867, 0.6827, 0.4853, 0.6808, 0.4859, 0.6793, 0.4867, 0.6827, 0.482, 0.6837, 0.4817, 0.6818, 0.4853, 0.6808, 0.482, 0.6837, 0.4779, 0.6836, 0.4771, 0.6825, 0.4817, 0.6818, 0.4779, 0.6836, 0.4771, 0.6848, 0.4763, 0.685, 0.4771, 0.6825, 0.4771, 0.6848, 0.4833, 0.6904, 0.4831, 0.6907, 0.4763, 0.685, 0.5683, 0.615, 0.5538, 0.6146, 0.5535, 0.6111, 0.5684, 0.6147, 0.5538, 0.6146, 0.5432, 0.6194, 0.54, 0.6136, 0.5535, 0.6111, 0.5432, 0.6194, 0.5346, 0.6286, 0.5276, 0.6221, 0.54, 0.6136, 0.5346, 0.6286, 0.5264, 0.6426, 0.5156, 0.6358, 0.5276, 0.6221, 0.3205, 0.5879, 0.3312, 0.5876, 0.3305, 0.5899, 0.3205, 0.5881, 0.3312, 0.5876, 0.3401, 0.5912, 0.3371, 0.5947, 0.3305, 0.5899, 0.3401, 0.5912, 0.3474, 0.5988, 0.3416, 0.6023, 0.3371, 0.5947, 0.3474, 0.5988, 0.3537, 0.6099, 0.3453, 0.6131, 0.3416, 0.6023])
me_plane_014.materials.append(mat_material)
me_plane_014.update()

# ---- curves / text
cu_b_ziercurve_002 = bpy.data.curves.new('BézierCurve.002', 'CURVE')
cu_b_ziercurve_002.dimensions = '3D'
cu_b_ziercurve_002.use_path = True
cu_b_ziercurve_002.extrude = 0.12
cu_b_ziercurve_002.resolution_u = 4
cu_b_ziercurve_002.fill_mode = 'FULL'

# ---- objects
ob_plane_001 = bpy.data.objects.new('Plane.001', me_plane_001)
ob_plane_002 = bpy.data.objects.new('Plane.002', me_plane_002)
ob_plane_003 = bpy.data.objects.new('Plane.003', me_plane_003)
ob_plane_006 = bpy.data.objects.new('Plane.006', me_plane_006)
ob_plane_007 = bpy.data.objects.new('Plane.007', me_plane_007)
ob_plane_008 = bpy.data.objects.new('Plane.008', me_plane_008)
ob_plane = bpy.data.objects.new('Plane', me_plane_013)
ob_plane_004 = bpy.data.objects.new('Plane.004', me_plane_014)
ob_b_ziercurve_002 = bpy.data.objects.new('BézierCurve.002', cu_b_ziercurve_002)

# ---- transforms, parenting, visibility, modifiers, constraints
ob_plane_001.location = (0.0, 0.0, 0.0)
ob_plane_001.use_mesh_mirror_y = True
_m = ob_plane_001.modifiers.new('Solidify', 'SOLIDIFY')
_m.thickness = 0.008
ob_plane_002.location = (1.49e-09, 2.98e-08, 0.7235)
ob_plane_002.use_mesh_mirror_y = True
_m = ob_plane_002.modifiers.new('Solidify', 'SOLIDIFY')
_m.thickness = 0.008
ob_plane_003.location = (1.49e-09, 2.98e-08, 0.7235)
ob_plane_003.rotation_euler = (-1.344e-07, 1.571, 0.0)
ob_plane_003.scale = (0.2, 0.2, 0.2)
_m = ob_plane_003.modifiers.new('Solidify', 'SOLIDIFY')
_m.thickness = 0.008
ob_plane_006.location = (0.0, 0.0, 0.0)
ob_plane_006.use_mesh_mirror_y = True
_m = ob_plane_006.modifiers.new('Solidify', 'SOLIDIFY')
_m.thickness = 0.008
ob_plane_007.location = (0.0, 0.0, 0.0)
ob_plane_007.use_mesh_mirror_y = True
_m = ob_plane_007.modifiers.new('Solidify', 'SOLIDIFY')
_m.thickness = 0.008
ob_plane_008.location = (0.0, 0.0, 0.0)
ob_plane.location = (0.0, 0.0, 0.0)
ob_plane_004.location = (0.01115, 0.0, 1.871)
ob_plane_004.rotation_euler = (-0.1163, -2.577e-17, 1.501e-18)
ob_b_ziercurve_002.location = (0.01115, 0.0, 1.871)

# ---- collection membership
col_misc.objects.link(ob_plane_001)
col_misc.objects.link(ob_plane_002)
col_misc.objects.link(ob_plane_003)
col_misc.objects.link(ob_plane_006)
col_misc.objects.link(ob_plane_007)
col_misc.objects.link(ob_plane_008)
col_misc.objects.link(ob_plane)
col_misc.objects.link(ob_plane_004)
col_misc.objects.link(ob_b_ziercurve_002)

# ---- scene / render settings (as saved in the file)
scene.frame_start = 1; scene.frame_end = 250; scene.frame_set(1)
scene.render.engine = 'BLENDER_EEVEE_NEXT'
scene.render.bake_bias = 0.0
scene.render.bake_samples = 0
scene.cycles.feature_set = 'EXPERIMENTAL'
bpy.context.view_layer.update()

# ---- added for rendering (the .blend has no active camera): camera
cam_auto = bpy.data.cameras.new('AutoCamera')
cam_auto.lens = 50.0
cam_auto.sensor_width = 36.0
cam_auto.clip_end = 1000.0
ob_auto_camera = bpy.data.objects.new('AutoCamera', cam_auto)
scene.collection.objects.link(ob_auto_camera)
ob_auto_camera.location = (3.36685, -4.04022, 3.83787)
ob_auto_camera.rotation_euler = (1.09748, -7.21219e-08, 0.694738)
scene.camera = ob_auto_camera
bpy.context.view_layer.update()
